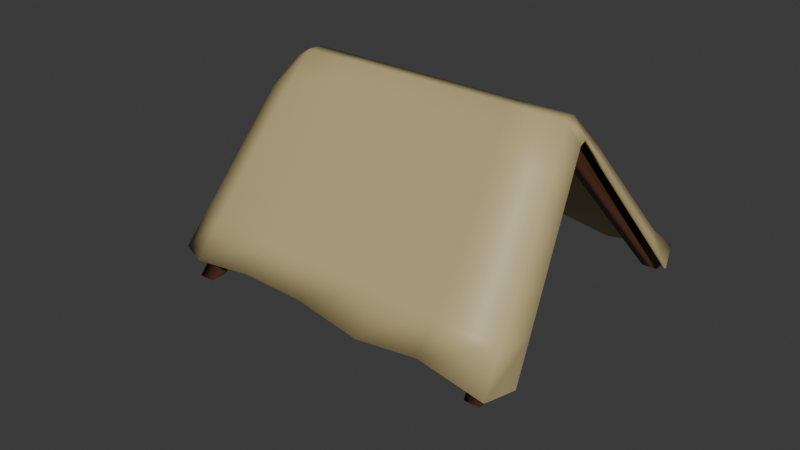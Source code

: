 # Source: ad_r2.blend  (saved by Blender 4.5.91; exported with 4.5.12 LTS)
import bpy
from mathutils import Matrix  # noqa: F401  (used for matrix-valued properties, if any)

bpy.ops.wm.read_factory_settings(use_empty=True)
scene = bpy.context.scene
scene.name = 'Scene'

# ---- collections
col_collection = bpy.data.collections.new('Collection'); scene.collection.children.link(col_collection)

# ---- materials (node trees are filled in below, after node groups)
mat_tent2wood = bpy.data.materials.new('tent2Wood')
mat_tent2cloth = bpy.data.materials.new('tent2Cloth')

# ---- material node trees
mat_tent2wood.use_nodes = True; mat_tent2wood.node_tree.nodes.clear()
_N = mat_tent2wood.node_tree.nodes; _L = mat_tent2wood.node_tree.links
n0 = _N.new('ShaderNodeBsdfPrincipled'); n0.name = 'Principled BSDF'; n0.location = (-200, 100)
n0.inputs[0].default_value = (0.114, 0.04683, 0.02315, 1.0)
n1 = _N.new('ShaderNodeOutputMaterial'); n1.name = 'Material Output'; n1.location = (200, 100)
_L.new(n0.outputs[0], n1.inputs[0])
n1.is_active_output = True
mat_tent2cloth.use_nodes = True; mat_tent2cloth.node_tree.nodes.clear()
_N = mat_tent2cloth.node_tree.nodes; _L = mat_tent2cloth.node_tree.links
n0 = _N.new('ShaderNodeBsdfPrincipled'); n0.name = 'Principled BSDF'; n0.location = (-200, 100)
n0.inputs[0].default_value = (0.5128, 0.4186, 0.2002, 1.0)
n1 = _N.new('ShaderNodeOutputMaterial'); n1.name = 'Material Output'; n1.location = (200, 100)
_L.new(n0.outputs[0], n1.inputs[0])
n1.is_active_output = True

# ---- world
world_world = bpy.data.worlds.new('World'); scene.world = world_world
world_world.use_nodes = True; world_world.node_tree.nodes.clear()
_N = world_world.node_tree.nodes; _L = world_world.node_tree.links
n0 = _N.new('ShaderNodeOutputWorld'); n0.name = 'World Output'; n0.location = (200, 100)
n1 = _N.new('ShaderNodeBackground'); n1.name = 'Background'; n1.location = (-200, 100)
n1.inputs[0].default_value = (0.05088, 0.05088, 0.05088, 1.0)
_L.new(n1.outputs[0], n0.inputs[0])
n0.is_active_output = True
world_world.color = (0.05088, 0.05088, 0.05088)
world_world.sun_shadow_jitter_overblur = 0.0

# ---- meshes
me_cube_001 = bpy.data.meshes.new('Cube.001')
me_cube_001.from_pydata([(-18.38, 7.742, -1.636), (-15.83, 2.447, 0.5563), (-18.38, 9.527, -1.704), (-15.83, 4.145, 0.5685), (-16.38, 7.742, -1.636), (-13.83, 2.447, 0.5563), (-16.38, 9.527, -1.704), (-13.83, 4.145, 0.5685), (-15.83, 2.803, 0.3979), (-15.83, 4.714, 0.4382), (-13.83, 4.714, 0.4382), (-13.83, 2.803, 0.3979), (-18.38, -22.98, -0.4034), (-18.38, -24.79, -0.3236), (-16.38, -24.79, -0.3236), (-16.38, -22.98, -0.4034), (21.78, 7.742, -1.636), (17.51, 2.447, 0.5563), (21.78, 9.527, -1.704), (17.51, 4.145, 0.5685), (23.78, 7.742, -1.636), (19.51, 2.447, 0.5563), (23.78, 9.527, -1.704), (19.51, 4.145, 0.5685), (17.51, 2.803, 0.3979), (17.51, 4.714, 0.4382), (19.51, 4.714, 0.4382), (19.51, 2.803, 0.3979), (21.78, -22.98, -0.4034), (21.78, -24.79, -0.3236), (23.78, -24.79, -0.3236), (23.78, -22.98, -0.4034), (-23.1, -22.19, -0.297), (25.63, -21.1, -0.3886), (-23.1, 8.315, -1.547), (25.77, 7.065, -1.475), (24.48, -24.58, -0.2489), (24.39, 10.87, -1.528), (-19.2, 10.39, -1.517), (-19.2, -23.61, -0.2395), (-19.0, 4.339, 0.4568), (21.56, 3.943, 0.3799), (20.02, 5.016, 0.5509), (-16.84, 4.993, 0.5476), (-19.0, 2.667, 0.5294), (21.85, 2.638, 0.4183), (20.02, 3.344, 0.6234), (-16.84, 3.32, 0.6202), (-27.54, -6.124, -1.017), (-27.54, -7.796, -0.9448), (-19.97, -1.781, 0.4367), (-20.75, -6.883, 0.2533), (-21.54, -11.98, 0.06988), (-22.32, -17.09, -0.1136), (24.88, -16.35, -0.2272), (24.12, -11.61, -0.06584), (23.36, -6.858, 0.09552), (22.61, -2.11, 0.2569), (23.71, -19.0, -0.07509), (22.94, -13.42, 0.09873), (22.18, -7.839, 0.2725), (21.41, -2.259, 0.4464), (-18.82, -18.22, -0.06753), (-18.44, -12.84, 0.1044), (-18.07, -7.451, 0.2763), (-17.69, -2.066, 0.4482), (22.4, 4.567, 0.008855), (23.25, 5.192, -0.3621), (24.09, 5.816, -0.7331), (24.93, 6.441, -1.104), (21.39, 6.042, 0.1149), (22.14, 7.091, -0.3177), (22.89, 8.141, -0.7504), (23.64, 9.19, -1.183), (-17.69, 5.946, 0.117), (-18.07, 6.899, -0.3135), (-18.44, 7.853, -0.744), (-18.82, 8.806, -1.175), (-22.32, 7.65, -1.128), (-21.54, 6.986, -0.709), (-20.75, 6.321, -0.2901), (-19.97, 5.657, 0.1287), (-10.46, -23.13, -0.1482), (-1.727, -23.33, -0.1501), (7.008, -24.19, -0.2451), (15.74, -23.71, -0.1538), (15.67, 10.14, -1.614), (6.954, 10.68, -1.524), (-1.763, 9.951, -1.609), (-10.48, 10.49, -1.52), (13.05, 4.993, 0.5476), (5.458, 4.993, 0.5476), (-2.134, 4.993, 0.5476), (-9.725, 4.993, 0.5476), (13.05, 3.32, 0.6202), (5.458, 3.32, 0.6202), (-2.134, 3.32, 0.6202), (-9.725, 3.32, 0.6202), (15.2, -18.84, -0.07358), (6.698, -18.69, -0.07206), (-1.808, -18.53, -0.07055), (-10.31, -18.38, -0.06904), (14.67, -13.08, 0.06874), (6.388, -13.19, 0.101), (-1.889, -12.85, 0.07101), (-10.17, -12.74, 0.07214), (14.13, -7.761, 0.2733), (6.078, -7.466, 0.2429), (-1.971, -7.606, 0.2748), (-10.02, -7.529, 0.2756), (13.59, -2.221, 0.4467), (5.768, -1.964, 0.416), (-2.052, -1.925, 0.4164), (-9.872, -2.104, 0.4479), (13.57, 6.023, 0.1154), (5.757, 5.522, 0.1186), (-2.06, 5.984, 0.1162), (-9.876, 5.483, 0.1195), (14.1, 6.571, -0.3141), (6.056, 6.533, -0.3132), (-1.985, 6.976, -0.3152), (-10.03, 6.938, -0.3143), (14.62, 8.083, -0.7491), (6.355, 8.025, -0.7479), (-1.911, 7.968, -0.7466), (-10.18, 7.428, -0.7425), (15.15, 9.113, -1.181), (6.655, 8.555, -1.177), (-1.837, 8.96, -1.178), (-10.33, 8.401, -1.173), (-22.96, -22.12, -0.311), (25.41, -21.09, -0.3967), (-22.94, 8.141, -1.551), (25.56, 6.961, -1.48), (24.36, -24.52, -0.2645), (24.29, 10.66, -1.533), (-19.15, 10.16, -1.523), (-19.15, -23.53, -0.2564), (-18.83, 4.192, 0.4488), (21.36, 3.841, 0.3737), (19.92, 4.838, 0.5407), (-16.79, 4.799, 0.537), (-18.83, 2.652, 0.5158), (21.64, 2.612, 0.4092), (19.92, 3.318, 0.6068), (-16.79, 3.297, 0.6023), (-27.32, -6.187, -1.022), (-27.31, -7.817, -0.9512), (-19.82, -1.73, 0.423), (-20.6, -6.826, 0.2397), (-21.38, -11.93, 0.05658), (-22.16, -17.03, -0.1266), (24.66, -16.34, -0.2353), (23.9, -11.59, -0.07385), (23.14, -6.845, 0.08759), (22.39, -2.099, 0.2485), (23.58, -18.94, -0.09006), (22.82, -13.35, 0.08377), (22.05, -7.772, 0.2578), (21.28, -2.198, 0.4314), (-18.78, -18.14, -0.08451), (-18.42, -12.74, 0.08755), (-18.05, -7.353, 0.2595), (-17.67, -1.976, 0.4312), (22.19, 4.457, 0.004941), (23.03, 5.082, -0.3658), (23.88, 5.702, -0.7368), (24.72, 6.329, -1.108), (21.27, 5.836, 0.1108), (22.02, 6.885, -0.3218), (22.77, 7.934, -0.7546), (23.52, 8.987, -1.188), (-17.67, 5.706, 0.1136), (-18.05, 6.658, -0.3165), (-18.42, 7.612, -0.7469), (-18.78, 8.571, -1.179), (-22.15, 7.479, -1.132), (-21.38, 6.807, -0.7126), (-20.6, 6.138, -0.2938), (-19.82, 5.475, 0.1246), (-10.45, -23.07, -0.1659), (-1.733, -23.26, -0.1678), (7.01, -24.11, -0.2626), (15.74, -23.64, -0.1713), (15.68, 9.907, -1.619), (6.956, 10.44, -1.529), (-1.761, 9.716, -1.615), (-10.48, 10.25, -1.526), (13.05, 4.79, 0.5372), (5.458, 4.789, 0.5374), (-2.134, 4.789, 0.5374), (-9.725, 4.788, 0.5374), (13.05, 3.307, 0.6018), (5.46, 3.312, 0.6018), (-2.136, 3.312, 0.6018), (-9.727, 3.308, 0.6018), (15.21, -18.76, -0.09094), (6.699, -18.61, -0.08942), (-1.809, -18.46, -0.08811), (-10.31, -18.3, -0.08659), (14.67, -12.99, 0.05171), (6.389, -13.1, 0.08389), (-1.887, -12.76, 0.05399), (-10.17, -12.64, 0.05521), (14.13, -7.665, 0.2564), (6.081, -7.373, 0.2259), (-1.974, -7.511, 0.2579), (-10.02, -7.429, 0.2588), (13.59, -2.123, 0.4298), (5.772, -1.865, 0.3992), (-2.057, -1.828, 0.3995), (-9.876, -2.009, 0.4309), (13.58, 5.78, 0.1127), (5.756, 5.279, 0.116), (-2.061, 5.742, 0.1132), (-9.876, 5.241, 0.1164), (14.1, 6.33, -0.3174), (6.054, 6.292, -0.3167), (-1.986, 6.735, -0.3185), (-10.03, 6.696, -0.3174), (14.63, 7.842, -0.7527), (6.355, 7.784, -0.7512), (-1.908, 7.726, -0.7495), (-10.18, 7.186, -0.7452), (15.15, 8.874, -1.185), (6.657, 8.315, -1.181), (-1.833, 8.72, -1.182), (-10.33, 8.163, -1.178)], [], [(8, 1, 3, 9), (9, 3, 7, 10), (5, 11, 24, 17), (11, 5, 14, 15), (2, 6, 4, 0), (7, 3, 1, 5), (4, 11, 8, 0), (6, 10, 11, 4), (2, 9, 10, 6), (0, 8, 9, 2), (15, 14, 13, 12), (5, 1, 13, 14), (8, 11, 15, 12), (1, 8, 12, 13), (10, 25, 24, 11), (25, 19, 23, 26), (26, 23, 21, 27), (27, 21, 30, 31), (18, 22, 20, 16), (23, 19, 17, 21), (20, 27, 24, 16), (22, 26, 27, 20), (18, 25, 26, 22), (16, 24, 25, 18), (31, 30, 29, 28), (21, 17, 29, 30), (24, 27, 31, 28), (17, 24, 28, 29), (10, 7, 19, 25), (7, 5, 17, 19), (73, 69, 35, 37), (126, 73, 37, 86), (78, 77, 38, 34), (44, 47, 43, 40), (94, 46, 42, 90), (41, 42, 46, 45), (61, 57, 45, 46), (110, 61, 46, 94), (50, 65, 47, 44), (44, 40, 48, 49), (40, 81, 80, 79, 78, 34, 48), (44, 49, 32, 53, 52, 51, 50), (32, 39, 62, 53), (53, 62, 63, 52), (52, 63, 64, 51), (51, 64, 65, 50), (85, 36, 58, 98), (98, 58, 59, 102), (102, 59, 60, 106), (106, 60, 61, 110), (36, 33, 54, 58), (58, 54, 55, 59), (59, 55, 56, 60), (60, 56, 57, 61), (40, 43, 74, 81), (81, 74, 75, 80), (80, 75, 76, 79), (79, 76, 77, 78), (90, 42, 70, 114), (114, 70, 71, 118), (118, 71, 72, 122), (122, 72, 73, 126), (42, 41, 66, 70), (70, 66, 67, 71), (71, 67, 68, 72), (72, 68, 69, 73), (76, 125, 129, 77), (125, 124, 128, 129), (124, 123, 127, 128), (123, 122, 126, 127), (75, 121, 125, 76), (121, 120, 124, 125), (120, 119, 123, 124), (119, 118, 122, 123), (74, 117, 121, 75), (117, 116, 120, 121), (116, 115, 119, 120), (115, 114, 118, 119), (43, 93, 117, 74), (93, 92, 116, 117), (92, 91, 115, 116), (91, 90, 114, 115), (64, 109, 113, 65), (109, 108, 112, 113), (108, 107, 111, 112), (107, 106, 110, 111), (63, 105, 109, 64), (105, 104, 108, 109), (104, 103, 107, 108), (103, 102, 106, 107), (62, 101, 105, 63), (101, 100, 104, 105), (100, 99, 103, 104), (99, 98, 102, 103), (39, 82, 101, 62), (82, 83, 100, 101), (83, 84, 99, 100), (84, 85, 98, 99), (65, 113, 97, 47), (113, 112, 96, 97), (112, 111, 95, 96), (111, 110, 94, 95), (47, 97, 93, 43), (97, 96, 92, 93), (96, 95, 91, 92), (95, 94, 90, 91), (77, 129, 89, 38), (129, 128, 88, 89), (128, 127, 87, 88), (127, 126, 86, 87), (171, 135, 133, 167), (224, 184, 135, 171), (176, 132, 136, 175), (142, 138, 141, 145), (192, 188, 140, 144), (139, 143, 144, 140), (159, 144, 143, 155), (208, 192, 144, 159), (148, 142, 145, 163), (142, 147, 146, 138), (138, 146, 132, 176, 177, 178, 179), (142, 148, 149, 150, 151, 130, 147), (130, 151, 160, 137), (151, 150, 161, 160), (150, 149, 162, 161), (149, 148, 163, 162), (183, 196, 156, 134), (196, 200, 157, 156), (200, 204, 158, 157), (204, 208, 159, 158), (134, 156, 152, 131), (156, 157, 153, 152), (157, 158, 154, 153), (158, 159, 155, 154), (138, 179, 172, 141), (179, 178, 173, 172), (178, 177, 174, 173), (177, 176, 175, 174), (188, 212, 168, 140), (212, 216, 169, 168), (216, 220, 170, 169), (220, 224, 171, 170), (140, 168, 164, 139), (168, 169, 165, 164), (169, 170, 166, 165), (170, 171, 167, 166), (174, 175, 227, 223), (223, 227, 226, 222), (222, 226, 225, 221), (221, 225, 224, 220), (173, 174, 223, 219), (219, 223, 222, 218), (218, 222, 221, 217), (217, 221, 220, 216), (172, 173, 219, 215), (215, 219, 218, 214), (214, 218, 217, 213), (213, 217, 216, 212), (141, 172, 215, 191), (191, 215, 214, 190), (190, 214, 213, 189), (189, 213, 212, 188), (162, 163, 211, 207), (207, 211, 210, 206), (206, 210, 209, 205), (205, 209, 208, 204), (161, 162, 207, 203), (203, 207, 206, 202), (202, 206, 205, 201), (201, 205, 204, 200), (160, 161, 203, 199), (199, 203, 202, 198), (198, 202, 201, 197), (197, 201, 200, 196), (137, 160, 199, 180), (180, 199, 198, 181), (181, 198, 197, 182), (182, 197, 196, 183), (163, 145, 195, 211), (211, 195, 194, 210), (210, 194, 193, 209), (209, 193, 192, 208), (145, 141, 191, 195), (195, 191, 190, 194), (194, 190, 189, 193), (193, 189, 188, 192), (175, 136, 187, 227), (227, 187, 186, 226), (226, 186, 185, 225), (225, 185, 184, 224), (33, 36, 134, 131), (35, 69, 167, 133), (34, 38, 136, 132), (36, 85, 183, 134), (37, 35, 133, 135), (38, 89, 187, 136), (39, 32, 130, 137), (41, 45, 143, 139), (45, 57, 155, 143), (49, 48, 146, 147), (48, 34, 132, 146), (32, 49, 147, 130), (54, 33, 131, 152), (55, 54, 152, 153), (56, 55, 153, 154), (57, 56, 154, 155), (66, 41, 139, 164), (67, 66, 164, 165), (68, 67, 165, 166), (69, 68, 166, 167), (82, 39, 137, 180), (83, 82, 180, 181), (84, 83, 181, 182), (85, 84, 182, 183), (86, 37, 135, 184), (87, 86, 184, 185), (88, 87, 185, 186), (89, 88, 186, 187)])
me_cube_001.polygons.foreach_set('use_smooth', [True] * 218)
me_cube_001.polygons.foreach_set('material_index', [0, 0, 0, 0, 0, 0, 0, 0, 0, 0, 0, 0, 0, 0, 0, 0, 0, 0, 0, 0, 0, 0, 0, 0, 0, 0, 0, 0, 0, 0, 1, 1, 1, 1, 1, 1, 1, 1, 1, 1, 1, 1, 1, 1, 1, 1, 1, 1, 1, 1, 1, 1, 1, 1, 1, 1, 1, 1, 1, 1, 1, 1, 1, 1, 1, 1, 1, 1, 1, 1, 1, 1, 1, 1, 1, 1, 1, 1, 1, 1, 1, 1, 1, 1, 1, 1, 1, 1, 1, 1, 1, 1, 1, 1, 1, 1, 1, 1, 1, 1, 1, 1, 1, 1, 1, 1, 1, 1, 1, 1, 1, 1, 1, 1, 1, 1, 1, 1, 1, 1, 1, 1, 1, 1, 1, 1, 1, 1, 1, 1, 1, 1, 1, 1, 1, 1, 1, 1, 1, 1, 1, 1, 1, 1, 1, 1, 1, 1, 1, 1, 1, 1, 1, 1, 1, 1, 1, 1, 1, 1, 1, 1, 1, 1, 1, 1, 1, 1, 1, 1, 1, 1, 1, 1, 1, 1, 1, 1, 1, 1, 1, 1, 1, 1, 1, 1, 1, 1, 1, 1, 1, 1, 1, 1, 1, 1, 1, 1, 1, 1, 1, 1, 1, 1, 1, 1, 1, 1, 1, 1, 1, 1, 1, 1, 1, 1, 1, 1])
_uv = me_cube_001.uv_layers.new(name='UVMap')
_uv.uv.foreach_set('vector', [0.6062, 0.0, 0.625, 0.0, 0.625, 0.25, 0.6062, 0.25, 0.6062, 0.25, 0.625, 0.25, 0.625, 0.5, 0.6062, 0.5, 0.625, 0.75, 0.6062, 0.75, 0.6062, 0.0, 0.625, 0.0, 0.6062, 0.75, 0.625, 0.75, 0.625, 0.75, 0.6062, 0.75, 0.125, 0.5, 0.375, 0.5, 0.375, 0.75, 0.125, 0.75, 0.625, 0.5, 0.875, 0.5, 0.875, 0.75, 0.625, 0.75, 0.375, 0.75, 0.6062, 0.75, 0.6062, 1.0, 0.375, 1.0, 0.375, 0.5, 0.6062, 0.5, 0.6062, 0.75, 0.375, 0.75, 0.375, 0.25, 0.6062, 0.25, 0.6062, 0.5, 0.375, 0.5, 0.375, 0.0, 0.6062, 0.0, 0.6062, 0.25, 0.375, 0.25, 0.6062, 0.75, 0.625, 0.75, 0.625, 1.0, 0.6062, 1.0, 0.625, 0.75, 0.875, 0.75, 0.875, 0.75, 0.625, 0.75, 0.6062, 1.0, 0.6062, 0.75, 0.6062, 0.75, 0.6062, 1.0, 0.625, 0.0, 0.6062, 0.0, 0.6062, 0.0, 0.625, 0.0, 0.6062, 0.5, 0.6062, 0.25, 0.6062, 0.0, 0.6062, 0.75, 0.6062, 0.25, 0.625, 0.25, 0.625, 0.5, 0.6062, 0.5, 0.6062, 0.5, 0.625, 0.5, 0.625, 0.75, 0.6062, 0.75, 0.6062, 0.75, 0.625, 0.75, 0.625, 0.75, 0.6062, 0.75, 0.125, 0.5, 0.375, 0.5, 0.375, 0.75, 0.125, 0.75, 0.625, 0.5, 0.875, 0.5, 0.875, 0.75, 0.625, 0.75, 0.375, 0.75, 0.6062, 0.75, 0.6062, 1.0, 0.375, 1.0, 0.375, 0.5, 0.6062, 0.5, 0.6062, 0.75, 0.375, 0.75, 0.375, 0.25, 0.6062, 0.25, 0.6062, 0.5, 0.375, 0.5, 0.375, 0.0, 0.6062, 0.0, 0.6062, 0.25, 0.375, 0.25, 0.6062, 0.75, 0.625, 0.75, 0.625, 1.0, 0.6062, 1.0, 0.625, 0.75, 0.875, 0.75, 0.875, 0.75, 0.625, 0.75, 0.6062, 1.0, 0.6062, 0.75, 0.6062, 0.75, 0.6062, 1.0, 0.625, 0.0, 0.6062, 0.0, 0.6062, 0.0, 0.625, 0.0, 0.6062, 0.5, 0.625, 0.5, 0.625, 0.25, 0.6062, 0.25, 0.625, 0.5, 0.625, 0.75, 0.875, 0.75, 0.625, 0.25, 0.8467, 0.9071, 1.0, 0.9071, 1.0, 1.0, 0.8467, 1.0, 0.6955, 0.9071, 0.8467, 0.9071, 0.8467, 1.0, 0.6955, 1.0, 0.0, 0.9071, 0.09104, 0.9071, 0.09104, 1.0, 0.0, 1.0, 0.0, 0.4728, 0.09104, 0.4728, 0.09104, 0.5356, 0.0, 0.5356, 0.6955, 0.4728, 0.8467, 0.4728, 0.8467, 0.5356, 0.6955, 0.5356, 1.0, 0.5356, 0.8467, 0.5356, 0.8467, 0.4728, 1.0, 0.4728, 0.8467, 0.3782, 1.0, 0.3782, 1.0, 0.4728, 0.8467, 0.4728, 0.6955, 0.3782, 0.8467, 0.3782, 0.8467, 0.4728, 0.6955, 0.4728, 0.0, 0.3782, 0.09104, 0.3782, 0.09104, 0.4728, 0.0, 0.4728, 0.0, 0.4728, 0.0, 0.5356, 0.0, 0.5356, 0.0, 0.4728, 0.0, 0.5356, 0.0, 0.6285, 0.0, 0.7213, 0.0, 0.8142, 0.0, 0.9071, 0.0, 1.0, 0.0, 0.5356, 0.0, 0.4728, 0.0, 0.4728, 0.0, 0.0, 0.0, 0.09456, 0.0, 0.1891, 0.0, 0.2837, 0.0, 0.3782, 0.0, 0.0, 0.09104, 0.0, 0.09104, 0.09456, 0.0, 0.09456, 0.0, 0.09456, 0.09104, 0.09456, 0.09104, 0.1891, 0.0, 0.1891, 0.0, 0.1891, 0.09104, 0.1891, 0.09104, 0.2837, 0.0, 0.2837, 0.0, 0.2837, 0.09104, 0.2837, 0.09104, 0.3782, 0.0, 0.3782, 0.6955, 0.0, 0.8467, 0.0, 0.8467, 0.09456, 0.6955, 0.09456, 0.6955, 0.09456, 0.8467, 0.09456, 0.8467, 0.1891, 0.6955, 0.1891, 0.6955, 0.1891, 0.8467, 0.1891, 0.8467, 0.2837, 0.6955, 0.2837, 0.6955, 0.2837, 0.8467, 0.2837, 0.8467, 0.3782, 0.6955, 0.3782, 0.8467, 0.0, 1.0, 0.0, 1.0, 0.09456, 0.8467, 0.09456, 0.8467, 0.09456, 1.0, 0.09456, 1.0, 0.1891, 0.8467, 0.1891, 0.8467, 0.1891, 1.0, 0.1891, 1.0, 0.2837, 0.8467, 0.2837, 0.8467, 0.2837, 1.0, 0.2837, 1.0, 0.3782, 0.8467, 0.3782, 0.0, 0.5356, 0.09104, 0.5356, 0.09104, 0.6285, 0.0, 0.6285, 0.0, 0.6285, 0.09104, 0.6285, 0.09104, 0.7213, 0.0, 0.7213, 0.0, 0.7213, 0.09104, 0.7213, 0.09104, 0.8142, 0.0, 0.8142, 0.0, 0.8142, 0.09104, 0.8142, 0.09104, 0.9071, 0.0, 0.9071, 0.6955, 0.5356, 0.8467, 0.5356, 0.8467, 0.6285, 0.6955, 0.6285, 0.6955, 0.6285, 0.8467, 0.6285, 0.8467, 0.7213, 0.6955, 0.7213, 0.6955, 0.7213, 0.8467, 0.7213, 0.8467, 0.8142, 0.6955, 0.8142, 0.6955, 0.8142, 0.8467, 0.8142, 0.8467, 0.9071, 0.6955, 0.9071, 0.8467, 0.5356, 1.0, 0.5356, 1.0, 0.6285, 0.8467, 0.6285, 0.8467, 0.6285, 1.0, 0.6285, 1.0, 0.7213, 0.8467, 0.7213, 0.8467, 0.7213, 1.0, 0.7213, 1.0, 0.8142, 0.8467, 0.8142, 0.8467, 0.8142, 1.0, 0.8142, 1.0, 0.9071, 0.8467, 0.9071, 0.09104, 0.8142, 0.2422, 0.8142, 0.2422, 0.9071, 0.09104, 0.9071, 0.2422, 0.8142, 0.3933, 0.8142, 0.3933, 0.9071, 0.2422, 0.9071, 0.3933, 0.8142, 0.5444, 0.8142, 0.5444, 0.9071, 0.3933, 0.9071, 0.5444, 0.8142, 0.6955, 0.8142, 0.6955, 0.9071, 0.5444, 0.9071, 0.09104, 0.7213, 0.2422, 0.7213, 0.2422, 0.8142, 0.09104, 0.8142, 0.2422, 0.7213, 0.3933, 0.7213, 0.3933, 0.8142, 0.2422, 0.8142, 0.3933, 0.7213, 0.5444, 0.7213, 0.5444, 0.8142, 0.3933, 0.8142, 0.5444, 0.7213, 0.6955, 0.7213, 0.6955, 0.8142, 0.5444, 0.8142, 0.09104, 0.6285, 0.2422, 0.6285, 0.2422, 0.7213, 0.09104, 0.7213, 0.2422, 0.6285, 0.3933, 0.6285, 0.3933, 0.7213, 0.2422, 0.7213, 0.3933, 0.6285, 0.5444, 0.6285, 0.5444, 0.7213, 0.3933, 0.7213, 0.5444, 0.6285, 0.6955, 0.6285, 0.6955, 0.7213, 0.5444, 0.7213, 0.09104, 0.5356, 0.2422, 0.5356, 0.2422, 0.6285, 0.09104, 0.6285, 0.2422, 0.5356, 0.3933, 0.5356, 0.3933, 0.6285, 0.2422, 0.6285, 0.3933, 0.5356, 0.5444, 0.5356, 0.5444, 0.6285, 0.3933, 0.6285, 0.5444, 0.5356, 0.6955, 0.5356, 0.6955, 0.6285, 0.5444, 0.6285, 0.09104, 0.2837, 0.2422, 0.2837, 0.2422, 0.3782, 0.09104, 0.3782, 0.2422, 0.2837, 0.3933, 0.2837, 0.3933, 0.3782, 0.2422, 0.3782, 0.3933, 0.2837, 0.5444, 0.2837, 0.5444, 0.3782, 0.3933, 0.3782, 0.5444, 0.2837, 0.6955, 0.2837, 0.6955, 0.3782, 0.5444, 0.3782, 0.09104, 0.1891, 0.2422, 0.1891, 0.2422, 0.2837, 0.09104, 0.2837, 0.2422, 0.1891, 0.3933, 0.1891, 0.3933, 0.2837, 0.2422, 0.2837, 0.3933, 0.1891, 0.5444, 0.1891, 0.5444, 0.2837, 0.3933, 0.2837, 0.5444, 0.1891, 0.6955, 0.1891, 0.6955, 0.2837, 0.5444, 0.2837, 0.09104, 0.09456, 0.2422, 0.09456, 0.2422, 0.1891, 0.09104, 0.1891, 0.2422, 0.09456, 0.3933, 0.09456, 0.3933, 0.1891, 0.2422, 0.1891, 0.3933, 0.09456, 0.5444, 0.09456, 0.5444, 0.1891, 0.3933, 0.1891, 0.5444, 0.09456, 0.6955, 0.09456, 0.6955, 0.1891, 0.5444, 0.1891, 0.09104, 0.0, 0.2422, 0.0, 0.2422, 0.09456, 0.09104, 0.09456, 0.2422, 0.0, 0.3933, 0.0, 0.3933, 0.09456, 0.2422, 0.09456, 0.3933, 0.0, 0.5444, 0.0, 0.5444, 0.09456, 0.3933, 0.09456, 0.5444, 0.0, 0.6955, 0.0, 0.6955, 0.09456, 0.5444, 0.09456, 0.09104, 0.3782, 0.2422, 0.3782, 0.2422, 0.4728, 0.09104, 0.4728, 0.2422, 0.3782, 0.3933, 0.3782, 0.3933, 0.4728, 0.2422, 0.4728, 0.3933, 0.3782, 0.5444, 0.3782, 0.5444, 0.4728, 0.3933, 0.4728, 0.5444, 0.3782, 0.6955, 0.3782, 0.6955, 0.4728, 0.5444, 0.4728, 0.09104, 0.4728, 0.2422, 0.4728, 0.2422, 0.5356, 0.09104, 0.5356, 0.2422, 0.4728, 0.3933, 0.4728, 0.3933, 0.5356, 0.2422, 0.5356, 0.3933, 0.4728, 0.5444, 0.4728, 0.5444, 0.5356, 0.3933, 0.5356, 0.5444, 0.4728, 0.6955, 0.4728, 0.6955, 0.5356, 0.5444, 0.5356, 0.09104, 0.9071, 0.2422, 0.9071, 0.2422, 1.0, 0.09104, 1.0, 0.2422, 0.9071, 0.3933, 0.9071, 0.3933, 1.0, 0.2422, 1.0, 0.3933, 0.9071, 0.5444, 0.9071, 0.5444, 1.0, 0.3933, 1.0, 0.5444, 0.9071, 0.6955, 0.9071, 0.6955, 1.0, 0.5444, 1.0, 0.8467, 0.9071, 0.8467, 1.0, 1.0, 1.0, 1.0, 0.9071, 0.6955, 0.9071, 0.6955, 1.0, 0.8467, 1.0, 0.8467, 0.9071, 0.0, 0.9071, 0.0, 1.0, 0.09104, 1.0, 0.09104, 0.9071, 0.0, 0.4728, 0.0, 0.5356, 0.09104, 0.5356, 0.09104, 0.4728, 0.6955, 0.4728, 0.6955, 0.5356, 0.8467, 0.5356, 0.8467, 0.4728, 1.0, 0.5356, 1.0, 0.4728, 0.8467, 0.4728, 0.8467, 0.5356, 0.8467, 0.3782, 0.8467, 0.4728, 1.0, 0.4728, 1.0, 0.3782, 0.6955, 0.3782, 0.6955, 0.4728, 0.8467, 0.4728, 0.8467, 0.3782, 0.0, 0.3782, 0.0, 0.4728, 0.09104, 0.4728, 0.09104, 0.3782, 0.0, 0.4728, 0.0, 0.4728, 0.0, 0.5356, 0.0, 0.5356, 0.0, 0.5356, 0.0, 0.5356, 0.0, 1.0, 0.0, 0.9071, 0.0, 0.8142, 0.0, 0.7213, 0.0, 0.6285, 0.0, 0.4728, 0.0, 0.3782, 0.0, 0.2837, 0.0, 0.1891, 0.0, 0.09456, 0.0, 0.0, 0.0, 0.4728, 0.0, 0.0, 0.0, 0.09456, 0.09104, 0.09456, 0.09104, 0.0, 0.0, 0.09456, 0.0, 0.1891, 0.09104, 0.1891, 0.09104, 0.09456, 0.0, 0.1891, 0.0, 0.2837, 0.09104, 0.2837, 0.09104, 0.1891, 0.0, 0.2837, 0.0, 0.3782, 0.09104, 0.3782, 0.09104, 0.2837, 0.6955, 0.0, 0.6955, 0.09456, 0.8467, 0.09456, 0.8467, 0.0, 0.6955, 0.09456, 0.6955, 0.1891, 0.8467, 0.1891, 0.8467, 0.09456, 0.6955, 0.1891, 0.6955, 0.2837, 0.8467, 0.2837, 0.8467, 0.1891, 0.6955, 0.2837, 0.6955, 0.3782, 0.8467, 0.3782, 0.8467, 0.2837, 0.8467, 0.0, 0.8467, 0.09456, 1.0, 0.09456, 1.0, 0.0, 0.8467, 0.09456, 0.8467, 0.1891, 1.0, 0.1891, 1.0, 0.09456, 0.8467, 0.1891, 0.8467, 0.2837, 1.0, 0.2837, 1.0, 0.1891, 0.8467, 0.2837, 0.8467, 0.3782, 1.0, 0.3782, 1.0, 0.2837, 0.0, 0.5356, 0.0, 0.6285, 0.09104, 0.6285, 0.09104, 0.5356, 0.0, 0.6285, 0.0, 0.7213, 0.09104, 0.7213, 0.09104, 0.6285, 0.0, 0.7213, 0.0, 0.8142, 0.09104, 0.8142, 0.09104, 0.7213, 0.0, 0.8142, 0.0, 0.9071, 0.09104, 0.9071, 0.09104, 0.8142, 0.6955, 0.5356, 0.6955, 0.6285, 0.8467, 0.6285, 0.8467, 0.5356, 0.6955, 0.6285, 0.6955, 0.7213, 0.8467, 0.7213, 0.8467, 0.6285, 0.6955, 0.7213, 0.6955, 0.8142, 0.8467, 0.8142, 0.8467, 0.7213, 0.6955, 0.8142, 0.6955, 0.9071, 0.8467, 0.9071, 0.8467, 0.8142, 0.8467, 0.5356, 0.8467, 0.6285, 1.0, 0.6285, 1.0, 0.5356, 0.8467, 0.6285, 0.8467, 0.7213, 1.0, 0.7213, 1.0, 0.6285, 0.8467, 0.7213, 0.8467, 0.8142, 1.0, 0.8142, 1.0, 0.7213, 0.8467, 0.8142, 0.8467, 0.9071, 1.0, 0.9071, 1.0, 0.8142, 0.09104, 0.8142, 0.09104, 0.9071, 0.2422, 0.9071, 0.2422, 0.8142, 0.2422, 0.8142, 0.2422, 0.9071, 0.3933, 0.9071, 0.3933, 0.8142, 0.3933, 0.8142, 0.3933, 0.9071, 0.5444, 0.9071, 0.5444, 0.8142, 0.5444, 0.8142, 0.5444, 0.9071, 0.6955, 0.9071, 0.6955, 0.8142, 0.09104, 0.7213, 0.09104, 0.8142, 0.2422, 0.8142, 0.2422, 0.7213, 0.2422, 0.7213, 0.2422, 0.8142, 0.3933, 0.8142, 0.3933, 0.7213, 0.3933, 0.7213, 0.3933, 0.8142, 0.5444, 0.8142, 0.5444, 0.7213, 0.5444, 0.7213, 0.5444, 0.8142, 0.6955, 0.8142, 0.6955, 0.7213, 0.09104, 0.6285, 0.09104, 0.7213, 0.2422, 0.7213, 0.2422, 0.6285, 0.2422, 0.6285, 0.2422, 0.7213, 0.3933, 0.7213, 0.3933, 0.6285, 0.3933, 0.6285, 0.3933, 0.7213, 0.5444, 0.7213, 0.5444, 0.6285, 0.5444, 0.6285, 0.5444, 0.7213, 0.6955, 0.7213, 0.6955, 0.6285, 0.09104, 0.5356, 0.09104, 0.6285, 0.2422, 0.6285, 0.2422, 0.5356, 0.2422, 0.5356, 0.2422, 0.6285, 0.3933, 0.6285, 0.3933, 0.5356, 0.3933, 0.5356, 0.3933, 0.6285, 0.5444, 0.6285, 0.5444, 0.5356, 0.5444, 0.5356, 0.5444, 0.6285, 0.6955, 0.6285, 0.6955, 0.5356, 0.09104, 0.2837, 0.09104, 0.3782, 0.2422, 0.3782, 0.2422, 0.2837, 0.2422, 0.2837, 0.2422, 0.3782, 0.3933, 0.3782, 0.3933, 0.2837, 0.3933, 0.2837, 0.3933, 0.3782, 0.5444, 0.3782, 0.5444, 0.2837, 0.5444, 0.2837, 0.5444, 0.3782, 0.6955, 0.3782, 0.6955, 0.2837, 0.09104, 0.1891, 0.09104, 0.2837, 0.2422, 0.2837, 0.2422, 0.1891, 0.2422, 0.1891, 0.2422, 0.2837, 0.3933, 0.2837, 0.3933, 0.1891, 0.3933, 0.1891, 0.3933, 0.2837, 0.5444, 0.2837, 0.5444, 0.1891, 0.5444, 0.1891, 0.5444, 0.2837, 0.6955, 0.2837, 0.6955, 0.1891, 0.09104, 0.09456, 0.09104, 0.1891, 0.2422, 0.1891, 0.2422, 0.09456, 0.2422, 0.09456, 0.2422, 0.1891, 0.3933, 0.1891, 0.3933, 0.09456, 0.3933, 0.09456, 0.3933, 0.1891, 0.5444, 0.1891, 0.5444, 0.09456, 0.5444, 0.09456, 0.5444, 0.1891, 0.6955, 0.1891, 0.6955, 0.09456, 0.09104, 0.0, 0.09104, 0.09456, 0.2422, 0.09456, 0.2422, 0.0, 0.2422, 0.0, 0.2422, 0.09456, 0.3933, 0.09456, 0.3933, 0.0, 0.3933, 0.0, 0.3933, 0.09456, 0.5444, 0.09456, 0.5444, 0.0, 0.5444, 0.0, 0.5444, 0.09456, 0.6955, 0.09456, 0.6955, 0.0, 0.09104, 0.3782, 0.09104, 0.4728, 0.2422, 0.4728, 0.2422, 0.3782, 0.2422, 0.3782, 0.2422, 0.4728, 0.3933, 0.4728, 0.3933, 0.3782, 0.3933, 0.3782, 0.3933, 0.4728, 0.5444, 0.4728, 0.5444, 0.3782, 0.5444, 0.3782, 0.5444, 0.4728, 0.6955, 0.4728, 0.6955, 0.3782, 0.09104, 0.4728, 0.09104, 0.5356, 0.2422, 0.5356, 0.2422, 0.4728, 0.2422, 0.4728, 0.2422, 0.5356, 0.3933, 0.5356, 0.3933, 0.4728, 0.3933, 0.4728, 0.3933, 0.5356, 0.5444, 0.5356, 0.5444, 0.4728, 0.5444, 0.4728, 0.5444, 0.5356, 0.6955, 0.5356, 0.6955, 0.4728, 0.09104, 0.9071, 0.09104, 1.0, 0.2422, 1.0, 0.2422, 0.9071, 0.2422, 0.9071, 0.2422, 1.0, 0.3933, 1.0, 0.3933, 0.9071, 0.3933, 0.9071, 0.3933, 1.0, 0.5444, 1.0, 0.5444, 0.9071, 0.5444, 0.9071, 0.5444, 1.0, 0.6955, 1.0, 0.6955, 0.9071, 1.0, 0.0, 0.8467, 0.0, 0.8467, 0.0, 1.0, 0.0, 1.0, 1.0, 1.0, 0.9071, 1.0, 0.9071, 1.0, 1.0, 0.0, 1.0, 0.09104, 1.0, 0.09104, 1.0, 0.0, 1.0, 0.8467, 0.0, 0.6955, 0.0, 0.6955, 0.0, 0.8467, 0.0, 0.8467, 1.0, 1.0, 1.0, 1.0, 1.0, 0.8467, 1.0, 0.09104, 1.0, 0.2422, 1.0, 0.2422, 1.0, 0.09104, 1.0, 0.09104, 0.0, 0.0, 0.0, 0.0, 0.0, 0.09104, 0.0, 1.0, 0.5356, 1.0, 0.4728, 1.0, 0.4728, 1.0, 0.5356, 1.0, 0.4728, 1.0, 0.3782, 1.0, 0.3782, 1.0, 0.4728, 0.0, 0.4728, 0.0, 0.5356, 0.0, 0.5356, 0.0, 0.4728, 0.0, 0.5356, 0.0, 1.0, 0.0, 1.0, 0.0, 0.5356, 0.0, 0.0, 0.0, 0.4728, 0.0, 0.4728, 0.0, 0.0, 1.0, 0.09456, 1.0, 0.0, 1.0, 0.0, 1.0, 0.09456, 1.0, 0.1891, 1.0, 0.09456, 1.0, 0.09456, 1.0, 0.1891, 1.0, 0.2837, 1.0, 0.1891, 1.0, 0.1891, 1.0, 0.2837, 1.0, 0.3782, 1.0, 0.2837, 1.0, 0.2837, 1.0, 0.3782, 1.0, 0.6285, 1.0, 0.5356, 1.0, 0.5356, 1.0, 0.6285, 1.0, 0.7213, 1.0, 0.6285, 1.0, 0.6285, 1.0, 0.7213, 1.0, 0.8142, 1.0, 0.7213, 1.0, 0.7213, 1.0, 0.8142, 1.0, 0.9071, 1.0, 0.8142, 1.0, 0.8142, 1.0, 0.9071, 0.2422, 0.0, 0.09104, 0.0, 0.09104, 0.0, 0.2422, 0.0, 0.3933, 0.0, 0.2422, 0.0, 0.2422, 0.0, 0.3933, 0.0, 0.5444, 0.0, 0.3933, 0.0, 0.3933, 0.0, 0.5444, 0.0, 0.6955, 0.0, 0.5444, 0.0, 0.5444, 0.0, 0.6955, 0.0, 0.6955, 1.0, 0.8467, 1.0, 0.8467, 1.0, 0.6955, 1.0, 0.5444, 1.0, 0.6955, 1.0, 0.6955, 1.0, 0.5444, 1.0, 0.3933, 1.0, 0.5444, 1.0, 0.5444, 1.0, 0.3933, 1.0, 0.2422, 1.0, 0.3933, 1.0, 0.3933, 1.0, 0.2422, 1.0])
me_cube_001.materials.append(mat_tent2wood)
me_cube_001.materials.append(mat_tent2cloth)
me_cube_001.materials.append(None)
me_cube_001.update()

# ---- objects
ob_tent2 = bpy.data.objects.new('tent2', me_cube_001)

# ---- transforms, parenting, visibility, modifiers, constraints
ob_tent2.location = (4.45, 0.06435, 4.767)
ob_tent2.rotation_euler = (0.4949, 1.055e-16, 2.664e-17)
ob_tent2.scale = (0.3, 0.3, 4.0)

# ---- collection membership
col_collection.objects.link(ob_tent2)

# ---- scene / render settings (as saved in the file)
scene.frame_start = 1; scene.frame_end = 250; scene.frame_set(54)
scene.render.engine = 'BLENDER_EEVEE_NEXT'
bpy.context.view_layer.update()

# ---- added for rendering (the .blend has no active camera and no usable light): camera, sun
cam_auto = bpy.data.cameras.new('AutoCamera')
cam_auto.lens = 50.0
cam_auto.sensor_width = 36.0
cam_auto.clip_end = 1000.0
ob_auto_camera = bpy.data.objects.new('AutoCamera', cam_auto)
scene.collection.objects.link(ob_auto_camera)
ob_auto_camera.location = (27.2857, -28.4682, 20.3549)
ob_auto_camera.rotation_euler = (1.09748, -7.21219e-08, 0.694738)
scene.camera = ob_auto_camera
light_auto_sun = bpy.data.lights.new('AutoSun', 'SUN')
light_auto_sun.energy = 3.0
light_auto_sun.angle = 0.0523599
ob_auto_sun = bpy.data.objects.new('AutoSun', light_auto_sun)
scene.collection.objects.link(ob_auto_sun)
ob_auto_sun.rotation_euler = (0.872665, 0.174533, 0.523599)
bpy.context.view_layer.update()
